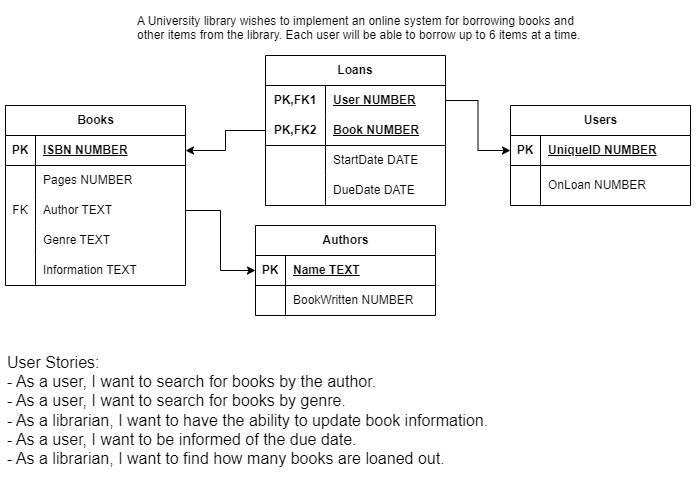

The diagram above was exported from draw.io. Its source (the exported page's mxGraphModel, read from the mxfile embedded in the PNG):
<mxGraphModel dx="2583" dy="1129" grid="1" gridSize="10" guides="1" tooltips="1" connect="1" arrows="1" fold="1" page="1" pageScale="1" pageWidth="850" pageHeight="1100" math="0" shadow="0">
  <root>
    <mxCell id="0" />
    <mxCell id="1" parent="0" />
    <mxCell id="1zGwB5eZ5P5nfWIMePLE-1" value="A University library wishes to implement an online system for borrowing books and&amp;nbsp;&lt;br&gt;other items from the library. Each user will be able to borrow up to 6 items at a&amp;nbsp;time.&lt;br&gt;&lt;br&gt;" style="text;align=left;verticalAlign=middle;resizable=0;points=[];autosize=1;strokeColor=none;fillColor=none;labelBackgroundColor=none;html=1;" vertex="1" parent="1">
      <mxGeometry x="50" y="110" width="470" height="60" as="geometry" />
    </mxCell>
    <mxCell id="1zGwB5eZ5P5nfWIMePLE-15" value="Users" style="shape=table;startSize=30;container=1;collapsible=1;childLayout=tableLayout;fixedRows=1;rowLines=0;fontStyle=1;align=center;resizeLast=1;html=1;" vertex="1" parent="1">
      <mxGeometry x="425" y="210" width="180" height="100" as="geometry" />
    </mxCell>
    <mxCell id="1zGwB5eZ5P5nfWIMePLE-16" value="" style="shape=tableRow;horizontal=0;startSize=0;swimlaneHead=0;swimlaneBody=0;fillColor=none;collapsible=0;dropTarget=0;points=[[0,0.5],[1,0.5]];portConstraint=eastwest;top=0;left=0;right=0;bottom=1;" vertex="1" parent="1zGwB5eZ5P5nfWIMePLE-15">
      <mxGeometry y="30" width="180" height="30" as="geometry" />
    </mxCell>
    <mxCell id="1zGwB5eZ5P5nfWIMePLE-17" value="PK" style="shape=partialRectangle;connectable=0;fillColor=none;top=0;left=0;bottom=0;right=0;fontStyle=1;overflow=hidden;whiteSpace=wrap;html=1;" vertex="1" parent="1zGwB5eZ5P5nfWIMePLE-16">
      <mxGeometry width="30" height="30" as="geometry">
        <mxRectangle width="30" height="30" as="alternateBounds" />
      </mxGeometry>
    </mxCell>
    <mxCell id="1zGwB5eZ5P5nfWIMePLE-18" value="UniqueID NUMBER" style="shape=partialRectangle;connectable=0;fillColor=none;top=0;left=0;bottom=0;right=0;align=left;spacingLeft=6;fontStyle=5;overflow=hidden;whiteSpace=wrap;html=1;" vertex="1" parent="1zGwB5eZ5P5nfWIMePLE-16">
      <mxGeometry x="30" width="150" height="30" as="geometry">
        <mxRectangle width="150" height="30" as="alternateBounds" />
      </mxGeometry>
    </mxCell>
    <mxCell id="1zGwB5eZ5P5nfWIMePLE-19" value="" style="shape=tableRow;horizontal=0;startSize=0;swimlaneHead=0;swimlaneBody=0;fillColor=none;collapsible=0;dropTarget=0;points=[[0,0.5],[1,0.5]];portConstraint=eastwest;top=0;left=0;right=0;bottom=0;" vertex="1" parent="1zGwB5eZ5P5nfWIMePLE-15">
      <mxGeometry y="60" width="180" height="40" as="geometry" />
    </mxCell>
    <mxCell id="1zGwB5eZ5P5nfWIMePLE-20" value="" style="shape=partialRectangle;connectable=0;fillColor=none;top=0;left=0;bottom=0;right=0;editable=1;overflow=hidden;whiteSpace=wrap;html=1;" vertex="1" parent="1zGwB5eZ5P5nfWIMePLE-19">
      <mxGeometry width="30" height="40" as="geometry">
        <mxRectangle width="30" height="40" as="alternateBounds" />
      </mxGeometry>
    </mxCell>
    <mxCell id="1zGwB5eZ5P5nfWIMePLE-21" value="OnLoan NUMBER" style="shape=partialRectangle;connectable=0;fillColor=none;top=0;left=0;bottom=0;right=0;align=left;spacingLeft=6;overflow=hidden;whiteSpace=wrap;html=1;" vertex="1" parent="1zGwB5eZ5P5nfWIMePLE-19">
      <mxGeometry x="30" width="150" height="40" as="geometry">
        <mxRectangle width="150" height="40" as="alternateBounds" />
      </mxGeometry>
    </mxCell>
    <mxCell id="1zGwB5eZ5P5nfWIMePLE-28" value="Books" style="shape=table;startSize=30;container=1;collapsible=1;childLayout=tableLayout;fixedRows=1;rowLines=0;fontStyle=1;align=center;resizeLast=1;html=1;" vertex="1" parent="1">
      <mxGeometry x="-80" y="210" width="180" height="180" as="geometry" />
    </mxCell>
    <mxCell id="1zGwB5eZ5P5nfWIMePLE-29" value="" style="shape=tableRow;horizontal=0;startSize=0;swimlaneHead=0;swimlaneBody=0;fillColor=none;collapsible=0;dropTarget=0;points=[[0,0.5],[1,0.5]];portConstraint=eastwest;top=0;left=0;right=0;bottom=1;" vertex="1" parent="1zGwB5eZ5P5nfWIMePLE-28">
      <mxGeometry y="30" width="180" height="30" as="geometry" />
    </mxCell>
    <mxCell id="1zGwB5eZ5P5nfWIMePLE-30" value="PK" style="shape=partialRectangle;connectable=0;fillColor=none;top=0;left=0;bottom=0;right=0;fontStyle=1;overflow=hidden;whiteSpace=wrap;html=1;" vertex="1" parent="1zGwB5eZ5P5nfWIMePLE-29">
      <mxGeometry width="30" height="30" as="geometry">
        <mxRectangle width="30" height="30" as="alternateBounds" />
      </mxGeometry>
    </mxCell>
    <mxCell id="1zGwB5eZ5P5nfWIMePLE-31" value="ISBN NUMBER" style="shape=partialRectangle;connectable=0;fillColor=none;top=0;left=0;bottom=0;right=0;align=left;spacingLeft=6;fontStyle=5;overflow=hidden;whiteSpace=wrap;html=1;" vertex="1" parent="1zGwB5eZ5P5nfWIMePLE-29">
      <mxGeometry x="30" width="150" height="30" as="geometry">
        <mxRectangle width="150" height="30" as="alternateBounds" />
      </mxGeometry>
    </mxCell>
    <mxCell id="1zGwB5eZ5P5nfWIMePLE-32" value="" style="shape=tableRow;horizontal=0;startSize=0;swimlaneHead=0;swimlaneBody=0;fillColor=none;collapsible=0;dropTarget=0;points=[[0,0.5],[1,0.5]];portConstraint=eastwest;top=0;left=0;right=0;bottom=0;" vertex="1" parent="1zGwB5eZ5P5nfWIMePLE-28">
      <mxGeometry y="60" width="180" height="30" as="geometry" />
    </mxCell>
    <mxCell id="1zGwB5eZ5P5nfWIMePLE-33" value="" style="shape=partialRectangle;connectable=0;fillColor=none;top=0;left=0;bottom=0;right=0;editable=1;overflow=hidden;whiteSpace=wrap;html=1;" vertex="1" parent="1zGwB5eZ5P5nfWIMePLE-32">
      <mxGeometry width="30" height="30" as="geometry">
        <mxRectangle width="30" height="30" as="alternateBounds" />
      </mxGeometry>
    </mxCell>
    <mxCell id="1zGwB5eZ5P5nfWIMePLE-34" value="Pages NUMBER" style="shape=partialRectangle;connectable=0;fillColor=none;top=0;left=0;bottom=0;right=0;align=left;spacingLeft=6;overflow=hidden;whiteSpace=wrap;html=1;" vertex="1" parent="1zGwB5eZ5P5nfWIMePLE-32">
      <mxGeometry x="30" width="150" height="30" as="geometry">
        <mxRectangle width="150" height="30" as="alternateBounds" />
      </mxGeometry>
    </mxCell>
    <mxCell id="1zGwB5eZ5P5nfWIMePLE-35" value="" style="shape=tableRow;horizontal=0;startSize=0;swimlaneHead=0;swimlaneBody=0;fillColor=none;collapsible=0;dropTarget=0;points=[[0,0.5],[1,0.5]];portConstraint=eastwest;top=0;left=0;right=0;bottom=0;" vertex="1" parent="1zGwB5eZ5P5nfWIMePLE-28">
      <mxGeometry y="90" width="180" height="30" as="geometry" />
    </mxCell>
    <mxCell id="1zGwB5eZ5P5nfWIMePLE-36" value="FK" style="shape=partialRectangle;connectable=0;fillColor=none;top=0;left=0;bottom=0;right=0;editable=1;overflow=hidden;whiteSpace=wrap;html=1;" vertex="1" parent="1zGwB5eZ5P5nfWIMePLE-35">
      <mxGeometry width="30" height="30" as="geometry">
        <mxRectangle width="30" height="30" as="alternateBounds" />
      </mxGeometry>
    </mxCell>
    <mxCell id="1zGwB5eZ5P5nfWIMePLE-37" value="Author TEXT" style="shape=partialRectangle;connectable=0;fillColor=none;top=0;left=0;bottom=0;right=0;align=left;spacingLeft=6;overflow=hidden;whiteSpace=wrap;html=1;" vertex="1" parent="1zGwB5eZ5P5nfWIMePLE-35">
      <mxGeometry x="30" width="150" height="30" as="geometry">
        <mxRectangle width="150" height="30" as="alternateBounds" />
      </mxGeometry>
    </mxCell>
    <mxCell id="1zGwB5eZ5P5nfWIMePLE-38" value="" style="shape=tableRow;horizontal=0;startSize=0;swimlaneHead=0;swimlaneBody=0;fillColor=none;collapsible=0;dropTarget=0;points=[[0,0.5],[1,0.5]];portConstraint=eastwest;top=0;left=0;right=0;bottom=0;" vertex="1" parent="1zGwB5eZ5P5nfWIMePLE-28">
      <mxGeometry y="120" width="180" height="30" as="geometry" />
    </mxCell>
    <mxCell id="1zGwB5eZ5P5nfWIMePLE-39" value="" style="shape=partialRectangle;connectable=0;fillColor=none;top=0;left=0;bottom=0;right=0;editable=1;overflow=hidden;whiteSpace=wrap;html=1;" vertex="1" parent="1zGwB5eZ5P5nfWIMePLE-38">
      <mxGeometry width="30" height="30" as="geometry">
        <mxRectangle width="30" height="30" as="alternateBounds" />
      </mxGeometry>
    </mxCell>
    <mxCell id="1zGwB5eZ5P5nfWIMePLE-40" value="Genre TEXT" style="shape=partialRectangle;connectable=0;fillColor=none;top=0;left=0;bottom=0;right=0;align=left;spacingLeft=6;overflow=hidden;whiteSpace=wrap;html=1;" vertex="1" parent="1zGwB5eZ5P5nfWIMePLE-38">
      <mxGeometry x="30" width="150" height="30" as="geometry">
        <mxRectangle width="150" height="30" as="alternateBounds" />
      </mxGeometry>
    </mxCell>
    <mxCell id="tRs-siy2Io52XKVIZCxB-7" value="" style="shape=tableRow;horizontal=0;startSize=0;swimlaneHead=0;swimlaneBody=0;fillColor=none;collapsible=0;dropTarget=0;points=[[0,0.5],[1,0.5]];portConstraint=eastwest;top=0;left=0;right=0;bottom=0;" vertex="1" parent="1zGwB5eZ5P5nfWIMePLE-28">
      <mxGeometry y="150" width="180" height="30" as="geometry" />
    </mxCell>
    <mxCell id="tRs-siy2Io52XKVIZCxB-8" value="" style="shape=partialRectangle;connectable=0;fillColor=none;top=0;left=0;bottom=0;right=0;editable=1;overflow=hidden;whiteSpace=wrap;html=1;" vertex="1" parent="tRs-siy2Io52XKVIZCxB-7">
      <mxGeometry width="30" height="30" as="geometry">
        <mxRectangle width="30" height="30" as="alternateBounds" />
      </mxGeometry>
    </mxCell>
    <mxCell id="tRs-siy2Io52XKVIZCxB-9" value="Information TEXT" style="shape=partialRectangle;connectable=0;fillColor=none;top=0;left=0;bottom=0;right=0;align=left;spacingLeft=6;overflow=hidden;whiteSpace=wrap;html=1;" vertex="1" parent="tRs-siy2Io52XKVIZCxB-7">
      <mxGeometry x="30" width="150" height="30" as="geometry">
        <mxRectangle width="150" height="30" as="alternateBounds" />
      </mxGeometry>
    </mxCell>
    <mxCell id="1zGwB5eZ5P5nfWIMePLE-41" value="Loans" style="shape=table;startSize=30;container=1;collapsible=1;childLayout=tableLayout;fixedRows=1;rowLines=0;fontStyle=1;align=center;resizeLast=1;html=1;whiteSpace=wrap;fontColor=default;" vertex="1" parent="1">
      <mxGeometry x="180" y="160" width="180" height="150" as="geometry" />
    </mxCell>
    <mxCell id="1zGwB5eZ5P5nfWIMePLE-42" value="" style="shape=tableRow;horizontal=0;startSize=0;swimlaneHead=0;swimlaneBody=0;fillColor=none;collapsible=0;dropTarget=0;points=[[0,0.5],[1,0.5]];portConstraint=eastwest;top=0;left=0;right=0;bottom=0;html=1;" vertex="1" parent="1zGwB5eZ5P5nfWIMePLE-41">
      <mxGeometry y="30" width="180" height="30" as="geometry" />
    </mxCell>
    <mxCell id="1zGwB5eZ5P5nfWIMePLE-43" value="PK,FK1" style="shape=partialRectangle;connectable=0;fillColor=none;top=0;left=0;bottom=0;right=0;fontStyle=1;overflow=hidden;html=1;whiteSpace=wrap;" vertex="1" parent="1zGwB5eZ5P5nfWIMePLE-42">
      <mxGeometry width="60" height="30" as="geometry">
        <mxRectangle width="60" height="30" as="alternateBounds" />
      </mxGeometry>
    </mxCell>
    <mxCell id="1zGwB5eZ5P5nfWIMePLE-44" value="User NUMBER" style="shape=partialRectangle;connectable=0;fillColor=none;top=0;left=0;bottom=0;right=0;align=left;spacingLeft=6;fontStyle=5;overflow=hidden;html=1;whiteSpace=wrap;" vertex="1" parent="1zGwB5eZ5P5nfWIMePLE-42">
      <mxGeometry x="60" width="120" height="30" as="geometry">
        <mxRectangle width="120" height="30" as="alternateBounds" />
      </mxGeometry>
    </mxCell>
    <mxCell id="1zGwB5eZ5P5nfWIMePLE-45" value="" style="shape=tableRow;horizontal=0;startSize=0;swimlaneHead=0;swimlaneBody=0;fillColor=none;collapsible=0;dropTarget=0;points=[[0,0.5],[1,0.5]];portConstraint=eastwest;top=0;left=0;right=0;bottom=1;html=1;" vertex="1" parent="1zGwB5eZ5P5nfWIMePLE-41">
      <mxGeometry y="60" width="180" height="30" as="geometry" />
    </mxCell>
    <mxCell id="1zGwB5eZ5P5nfWIMePLE-46" value="PK,FK2" style="shape=partialRectangle;connectable=0;fillColor=none;top=0;left=0;bottom=0;right=0;fontStyle=1;overflow=hidden;html=1;whiteSpace=wrap;" vertex="1" parent="1zGwB5eZ5P5nfWIMePLE-45">
      <mxGeometry width="60" height="30" as="geometry">
        <mxRectangle width="60" height="30" as="alternateBounds" />
      </mxGeometry>
    </mxCell>
    <mxCell id="1zGwB5eZ5P5nfWIMePLE-47" value="Book NUMBER" style="shape=partialRectangle;connectable=0;fillColor=none;top=0;left=0;bottom=0;right=0;align=left;spacingLeft=6;fontStyle=5;overflow=hidden;html=1;whiteSpace=wrap;" vertex="1" parent="1zGwB5eZ5P5nfWIMePLE-45">
      <mxGeometry x="60" width="120" height="30" as="geometry">
        <mxRectangle width="120" height="30" as="alternateBounds" />
      </mxGeometry>
    </mxCell>
    <mxCell id="1zGwB5eZ5P5nfWIMePLE-48" value="" style="shape=tableRow;horizontal=0;startSize=0;swimlaneHead=0;swimlaneBody=0;fillColor=none;collapsible=0;dropTarget=0;points=[[0,0.5],[1,0.5]];portConstraint=eastwest;top=0;left=0;right=0;bottom=0;html=1;" vertex="1" parent="1zGwB5eZ5P5nfWIMePLE-41">
      <mxGeometry y="90" width="180" height="30" as="geometry" />
    </mxCell>
    <mxCell id="1zGwB5eZ5P5nfWIMePLE-49" value="" style="shape=partialRectangle;connectable=0;fillColor=none;top=0;left=0;bottom=0;right=0;editable=1;overflow=hidden;html=1;whiteSpace=wrap;" vertex="1" parent="1zGwB5eZ5P5nfWIMePLE-48">
      <mxGeometry width="60" height="30" as="geometry">
        <mxRectangle width="60" height="30" as="alternateBounds" />
      </mxGeometry>
    </mxCell>
    <mxCell id="1zGwB5eZ5P5nfWIMePLE-50" value="StartDate DATE" style="shape=partialRectangle;connectable=0;fillColor=none;top=0;left=0;bottom=0;right=0;align=left;spacingLeft=6;overflow=hidden;html=1;whiteSpace=wrap;" vertex="1" parent="1zGwB5eZ5P5nfWIMePLE-48">
      <mxGeometry x="60" width="120" height="30" as="geometry">
        <mxRectangle width="120" height="30" as="alternateBounds" />
      </mxGeometry>
    </mxCell>
    <mxCell id="tRs-siy2Io52XKVIZCxB-1" value="" style="shape=tableRow;horizontal=0;startSize=0;swimlaneHead=0;swimlaneBody=0;fillColor=none;collapsible=0;dropTarget=0;points=[[0,0.5],[1,0.5]];portConstraint=eastwest;top=0;left=0;right=0;bottom=0;html=1;" vertex="1" parent="1zGwB5eZ5P5nfWIMePLE-41">
      <mxGeometry y="120" width="180" height="30" as="geometry" />
    </mxCell>
    <mxCell id="tRs-siy2Io52XKVIZCxB-2" value="" style="shape=partialRectangle;connectable=0;fillColor=none;top=0;left=0;bottom=0;right=0;editable=1;overflow=hidden;html=1;whiteSpace=wrap;" vertex="1" parent="tRs-siy2Io52XKVIZCxB-1">
      <mxGeometry width="60" height="30" as="geometry">
        <mxRectangle width="60" height="30" as="alternateBounds" />
      </mxGeometry>
    </mxCell>
    <mxCell id="tRs-siy2Io52XKVIZCxB-3" value="DueDate DATE" style="shape=partialRectangle;connectable=0;fillColor=none;top=0;left=0;bottom=0;right=0;align=left;spacingLeft=6;overflow=hidden;html=1;whiteSpace=wrap;" vertex="1" parent="tRs-siy2Io52XKVIZCxB-1">
      <mxGeometry x="60" width="120" height="30" as="geometry">
        <mxRectangle width="120" height="30" as="alternateBounds" />
      </mxGeometry>
    </mxCell>
    <mxCell id="1zGwB5eZ5P5nfWIMePLE-55" value="Authors" style="shape=table;startSize=30;container=1;collapsible=1;childLayout=tableLayout;fixedRows=1;rowLines=0;fontStyle=1;align=center;resizeLast=1;html=1;" vertex="1" parent="1">
      <mxGeometry x="170" y="330" width="180" height="90" as="geometry" />
    </mxCell>
    <mxCell id="1zGwB5eZ5P5nfWIMePLE-56" value="" style="shape=tableRow;horizontal=0;startSize=0;swimlaneHead=0;swimlaneBody=0;fillColor=none;collapsible=0;dropTarget=0;points=[[0,0.5],[1,0.5]];portConstraint=eastwest;top=0;left=0;right=0;bottom=1;" vertex="1" parent="1zGwB5eZ5P5nfWIMePLE-55">
      <mxGeometry y="30" width="180" height="30" as="geometry" />
    </mxCell>
    <mxCell id="1zGwB5eZ5P5nfWIMePLE-57" value="PK" style="shape=partialRectangle;connectable=0;fillColor=none;top=0;left=0;bottom=0;right=0;fontStyle=1;overflow=hidden;whiteSpace=wrap;html=1;" vertex="1" parent="1zGwB5eZ5P5nfWIMePLE-56">
      <mxGeometry width="30" height="30" as="geometry">
        <mxRectangle width="30" height="30" as="alternateBounds" />
      </mxGeometry>
    </mxCell>
    <mxCell id="1zGwB5eZ5P5nfWIMePLE-58" value="Name TEXT" style="shape=partialRectangle;connectable=0;fillColor=none;top=0;left=0;bottom=0;right=0;align=left;spacingLeft=6;fontStyle=5;overflow=hidden;whiteSpace=wrap;html=1;" vertex="1" parent="1zGwB5eZ5P5nfWIMePLE-56">
      <mxGeometry x="30" width="150" height="30" as="geometry">
        <mxRectangle width="150" height="30" as="alternateBounds" />
      </mxGeometry>
    </mxCell>
    <mxCell id="1zGwB5eZ5P5nfWIMePLE-59" value="" style="shape=tableRow;horizontal=0;startSize=0;swimlaneHead=0;swimlaneBody=0;fillColor=none;collapsible=0;dropTarget=0;points=[[0,0.5],[1,0.5]];portConstraint=eastwest;top=0;left=0;right=0;bottom=0;" vertex="1" parent="1zGwB5eZ5P5nfWIMePLE-55">
      <mxGeometry y="60" width="180" height="30" as="geometry" />
    </mxCell>
    <mxCell id="1zGwB5eZ5P5nfWIMePLE-60" value="" style="shape=partialRectangle;connectable=0;fillColor=none;top=0;left=0;bottom=0;right=0;editable=1;overflow=hidden;whiteSpace=wrap;html=1;" vertex="1" parent="1zGwB5eZ5P5nfWIMePLE-59">
      <mxGeometry width="30" height="30" as="geometry">
        <mxRectangle width="30" height="30" as="alternateBounds" />
      </mxGeometry>
    </mxCell>
    <mxCell id="1zGwB5eZ5P5nfWIMePLE-61" value="BookWritten NUMBER" style="shape=partialRectangle;connectable=0;fillColor=none;top=0;left=0;bottom=0;right=0;align=left;spacingLeft=6;overflow=hidden;whiteSpace=wrap;html=1;" vertex="1" parent="1zGwB5eZ5P5nfWIMePLE-59">
      <mxGeometry x="30" width="150" height="30" as="geometry">
        <mxRectangle width="150" height="30" as="alternateBounds" />
      </mxGeometry>
    </mxCell>
    <mxCell id="1zGwB5eZ5P5nfWIMePLE-68" style="edgeStyle=orthogonalEdgeStyle;rounded=0;orthogonalLoop=1;jettySize=auto;html=1;" edge="1" parent="1" source="1zGwB5eZ5P5nfWIMePLE-35" target="1zGwB5eZ5P5nfWIMePLE-56">
      <mxGeometry relative="1" as="geometry" />
    </mxCell>
    <mxCell id="1zGwB5eZ5P5nfWIMePLE-71" style="edgeStyle=orthogonalEdgeStyle;rounded=0;orthogonalLoop=1;jettySize=auto;html=1;" edge="1" parent="1" source="1zGwB5eZ5P5nfWIMePLE-42" target="1zGwB5eZ5P5nfWIMePLE-16">
      <mxGeometry relative="1" as="geometry" />
    </mxCell>
    <mxCell id="1zGwB5eZ5P5nfWIMePLE-73" style="edgeStyle=orthogonalEdgeStyle;rounded=0;orthogonalLoop=1;jettySize=auto;html=1;" edge="1" parent="1" source="1zGwB5eZ5P5nfWIMePLE-45" target="1zGwB5eZ5P5nfWIMePLE-29">
      <mxGeometry relative="1" as="geometry" />
    </mxCell>
    <mxCell id="9Vr7WO-qm0M4gvD1WNvV-1" value="&lt;div style=&quot;font-size: 16px;&quot;&gt;&lt;font style=&quot;font-size: 16px;&quot;&gt;User Stories:&lt;/font&gt;&lt;/div&gt;&lt;div style=&quot;font-size: 16px;&quot;&gt;&lt;font style=&quot;font-size: 16px;&quot;&gt;- As a user, I want to search for books by the author.&lt;/font&gt;&lt;/div&gt;&lt;div style=&quot;font-size: 16px;&quot;&gt;&lt;font style=&quot;font-size: 16px;&quot;&gt;- As a user, I want to search for books by genre.&lt;/font&gt;&lt;/div&gt;&lt;div style=&quot;font-size: 16px;&quot;&gt;&lt;font style=&quot;font-size: 16px;&quot;&gt;- As a librarian, I want to have the ability to update book information.&lt;/font&gt;&lt;/div&gt;&lt;div style=&quot;font-size: 16px;&quot;&gt;&lt;font style=&quot;font-size: 16px;&quot;&gt;- As a user, I want to be informed of the due date.&lt;/font&gt;&lt;/div&gt;&lt;div style=&quot;font-size: 16px;&quot;&gt;&lt;font style=&quot;font-size: 16px;&quot;&gt;- As a librarian, I want to find how many books are loaned out.&lt;/font&gt;&lt;/div&gt;" style="text;html=1;align=left;verticalAlign=middle;resizable=0;points=[];autosize=1;strokeColor=none;fillColor=none;fontFamily=Helvetica;fontSize=11;fontColor=default;labelBackgroundColor=none;" vertex="1" parent="1">
      <mxGeometry x="-80" y="450" width="500" height="130" as="geometry" />
    </mxCell>
  </root>
</mxGraphModel>